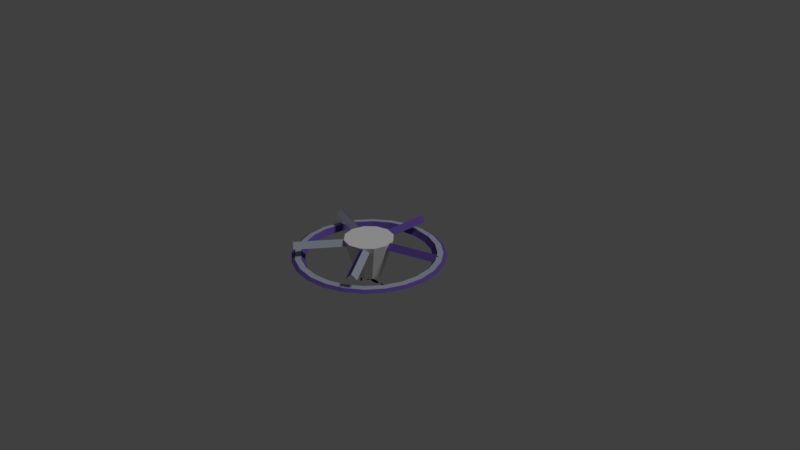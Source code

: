 # Source: rotor.blend  (saved by Blender 2.79.0; exported with 4.5.12 LTS)
import bpy
from mathutils import Matrix  # noqa: F401  (used for matrix-valued properties, if any)

bpy.ops.wm.read_factory_settings(use_empty=True)
scene = bpy.context.scene
scene.name = 'Scene'

# ---- collections
col_collection_1 = bpy.data.collections.new('Collection 1'); scene.collection.children.link(col_collection_1)

# ---- materials (node trees are filled in below, after node groups)
mat_material_001 = bpy.data.materials.new('Material.001')
mat_material_001.alpha_threshold = 0.0
mat_material_001.use_transparent_shadow = False
mat_material_001.diffuse_color = (0.0, 0.0, 0.0, 1.0)
mat_material_001.roughness = 0.5
mat_material_001.specular_intensity = 0.0
mat_wheel1 = bpy.data.materials.new('wheel1')
mat_wheel1.alpha_threshold = 0.0
mat_wheel1.use_transparent_shadow = False
mat_wheel1.diffuse_color = (0.3941, 0.4348, 0.5277, 1.0)
mat_wheel1.roughness = 0.5
mat_wheel1.specular_intensity = 0.7
mat_wheel2 = bpy.data.materials.new('wheel2')
mat_wheel2.alpha_threshold = 0.0
mat_wheel2.use_transparent_shadow = False
mat_wheel2.diffuse_color = (0.1324, 0.07663, 0.3672, 1.0)
mat_wheel2.roughness = 0.5
mat_wheel2.specular_intensity = 0.7
mat_middle = bpy.data.materials.new('middle')
mat_middle.alpha_threshold = 0.0
mat_middle.use_transparent_shadow = False
mat_middle.roughness = 0.5

# ---- material node trees

# ---- world
world_world = bpy.data.worlds.new('World'); scene.world = world_world
world_world.color = (0.05088, 0.05088, 0.05088)
world_world.use_sun_shadow = False
world_world.sun_shadow_jitter_overblur = 0.0
world_world.cycles.sampling_method = 'MANUAL'

# ---- cameras
cam_camera = bpy.data.cameras.new('Camera')
cam_camera.clip_end = 100.0
cam_camera.lens = 35.0
cam_camera.sensor_width = 32.0
cam_camera.sensor_height = 18.0
cam_camera.ortho_scale = 7.314
cam_camera.dof.focus_distance = 0.0
cam_camera.dof.aperture_fstop = 128.0

# ---- lights
light_lamp = bpy.data.lights.new('Lamp', 'SUN')
light_lamp.transmission_factor = 0.0
light_lamp.cutoff_distance = 30.0
light_lamp.angle = 0.1993
light_lamp.energy = 1.0
light_lamp.shadow_buffer_clip_start = 1.001
light_lamp.shadow_soft_size = 0.1
light_lamp.shadow_cascade_max_distance = 1000.0

# ---- meshes
me_circle_002 = bpy.data.meshes.new('Circle.002')
me_circle_002.from_pydata([(0.2297, 0.03555, -0.09726), (0.1683, 0.04733, -0.09726), (0.2234, 7.451e-09, -0.09726), (0.1683, -0.04733, -0.09726), (0.2767, 7.451e-09, -0.09726), (0.2297, -0.03555, -0.09726), (-0.029, 0.02713, -0.106), (-0.05613, -1.186e-09, -0.106), (-0.029, -0.02713, -0.106), (-0.001879, 3.235e-10, -0.106), (-0.02786, 0.1344, -0.07794), (-0.1375, 0.04032, -0.07794), (-0.1507, -5.308e-09, -0.07794), (-0.1375, -0.04032, -0.07794), (-0.02786, -0.1344, -0.07794), (-0.01524, -0.1243, -0.07794), (-0.1018, -0.01739, -0.07794), (-0.01524, 0.1243, -0.07794), (-0.1018, 0.01739, -0.07794)], [], [(1, 0, 4, 5, 3, 2), (7, 6, 9, 8), (11, 10, 17, 18, 16, 15, 14, 13, 12)])
me_circle_002.materials.append(mat_material_001)
me_circle_002.use_remesh_preserve_volume = False
me_circle_002.use_remesh_preserve_attributes = False
me_circle_002.use_mirror_vertex_groups = False
me_circle_002.update()
me_circle = bpy.data.meshes.new('Circle')
me_circle.from_pydata([(0.09815, 0.02868, -0.08166), (0.04227, 0.02028, -0.08166), (0.01913, 0.0, -0.08166), (0.04227, -0.02028, -0.08166), (0.09815, -0.02868, -0.08166), (0.154, -0.02028, -0.08166), (0.1772, 0.0, -0.08166), (0.154, 0.02028, -0.08166)], [], [(1, 0, 7, 6, 5, 4, 3, 2)])
me_circle.materials.append(mat_material_001)
me_circle.use_remesh_preserve_volume = False
me_circle.use_remesh_preserve_attributes = False
me_circle.use_mirror_vertex_groups = False
me_circle.update()
me_circle_001 = bpy.data.meshes.new('Circle.001')
me_circle_001.from_pydata([(0.0, 1.0, 0.0), (-0.2588, 0.9659, 0.0), (-0.5, 0.866, 0.0), (-0.7071, 0.7071, 0.0), (-0.866, 0.5, 0.0), (-0.9659, 0.2588, 0.0), (-1.0, 7.55e-08, 0.0), (-0.9659, -0.2588, 0.0), (-0.866, -0.5, 0.0), (-0.7071, -0.7071, 0.0), (-0.5, -0.866, 0.0), (-0.2588, -0.9659, 0.0), (-3.894e-07, -1.0, 0.0), (0.2588, -0.9659, 0.0), (0.5, -0.866, 0.0), (0.7071, -0.7071, 0.0), (0.866, -0.5, 0.0), (0.9659, -0.2588, 0.0), (1.0, -4.649e-07, 0.0), (0.9659, 0.2588, 0.0), (0.866, 0.5, 0.0), (0.7071, 0.7071, 0.0), (0.5, 0.866, 0.0), (0.2588, 0.9659, 0.0), (-2.312e-09, 0.8223, -0.03526), (-0.2128, 0.7943, -0.03526), (-0.4111, 0.7121, -0.03526), (-0.5814, 0.5814, -0.03526), (-0.7121, 0.4111, -0.03526), (-0.7943, 0.2128, -0.03526), (-0.8223, 3.948e-08, -0.03526), (-0.7943, -0.2128, -0.03526), (-0.7121, -0.4111, -0.03526), (-0.5814, -0.5814, -0.03526), (-0.4111, -0.7121, -0.03526), (-0.2128, -0.7943, -0.03526), (-3.225e-07, -0.8223, -0.03526), (0.2128, -0.7943, -0.03526), (0.4111, -0.7121, -0.03526), (0.5814, -0.5814, -0.03526), (0.7121, -0.4111, -0.03526), (0.7943, -0.2128, -0.03526), (0.8223, -4.049e-07, -0.03526), (0.7943, 0.2128, -0.03526), (0.7121, 0.4111, -0.03526), (0.5814, 0.5814, -0.03526), (0.4111, 0.7121, -0.03526), (0.2128, 0.7943, -0.03526), (-0.227, -0.8471, 0.03543), (-3.434e-07, -0.8769, 0.03543), (-0.7594, 0.4385, 0.03543), (-0.8471, 0.227, 0.03543), (0.8471, 0.227, 0.03543), (0.7594, 0.4385, 0.03543), (0.227, -0.8471, 0.03543), (-0.8769, 5.063e-08, 0.03543), (0.6201, 0.6201, 0.03543), (0.4385, -0.7594, 0.03543), (-0.8471, -0.227, 0.03543), (0.4385, 0.7594, 0.03543), (0.6201, -0.6201, 0.03543), (-0.7594, -0.4385, 0.03543), (0.227, 0.8471, 0.03543), (-1.872e-09, 0.8769, 0.03543), (-0.227, 0.8471, 0.03543), (0.7594, -0.4385, 0.03543), (-0.6201, -0.6201, 0.03543), (-0.4385, 0.7594, 0.03543), (0.8471, -0.227, 0.03543), (-0.4385, -0.7594, 0.03543), (-0.6201, 0.6201, 0.03543), (0.8769, -4.233e-07, 0.03543), (-3.72e-07, -0.9539, 0.03016), (-0.9214, 0.2469, 0.03016), (0.8261, 0.4769, 0.03016), (0.2469, -0.9214, 0.03016), (-0.9539, 6.602e-08, 0.03016), (0.6745, 0.6745, 0.03016), (0.4769, -0.8261, 0.03016), (-0.9214, -0.2469, 0.03016), (0.4769, 0.8261, 0.03016), (0.6745, -0.6745, 0.03016), (-0.8261, -0.4769, 0.03016), (0.2469, 0.9214, 0.03016), (-0.2469, 0.9214, 0.03016), (0.8261, -0.4769, 0.03016), (-0.6745, -0.6745, 0.03016), (-0.4769, 0.8261, 0.03016), (0.9214, -0.2469, 0.03016), (-0.4769, -0.8261, 0.03016), (-0.6745, 0.6745, 0.03016), (0.9539, -4.495e-07, 0.03016), (-0.2469, -0.9214, 0.03016), (-0.8261, 0.4769, 0.03016), (0.9214, 0.2469, 0.03016), (-5.823e-10, 0.9539, 0.03016), (-0.06843, 0.104, 0.1621), (-0.07074, 0.9621, 0.1621), (0.06843, 0.104, 0.1621), (0.0, 0.104, 0.2347), (0.06843, 0.9307, 0.1621), (0.0, 0.9621, 0.2347), (-0.12, -0.03295, 0.1621), (-0.9369, 0.23, 0.1621), (-0.07774, 0.09721, 0.1621), (-0.09888, 0.03213, 0.2347), (-0.8932, 0.3646, 0.1621), (-0.915, 0.2973, 0.2347), (-0.005752, -0.1243, 0.1621), (-0.5083, -0.8199, 0.1621), (-0.1165, -0.04389, 0.1621), (-0.06111, -0.08412, 0.2347), (-0.6227, -0.7368, 0.1621), (-0.5655, -0.7784, 0.2347), (0.1165, -0.04389, 0.1621), (0.6227, -0.7368, 0.1621), (0.005752, -0.1243, 0.1621), (0.06111, -0.08412, 0.2347), (0.5083, -0.8199, 0.1621), (0.5655, -0.7784, 0.2347), (0.07774, 0.09721, 0.1621), (0.8932, 0.3646, 0.1621), (0.12, -0.03295, 0.1621), (0.09888, 0.03213, 0.2347), (0.9369, 0.23, 0.1621), (0.915, 0.2973, 0.2347), (0.0, 0.1746, -0.2759), (0.0, 0.3243, 0.2384), (0.08729, 0.1512, -0.2759), (0.1622, 0.2809, 0.2384), (0.1512, 0.08729, -0.2759), (0.2809, 0.1622, 0.2384), (0.1746, -7.631e-09, -0.2759), (0.3243, -1.418e-08, 0.2384), (0.1512, -0.08729, -0.2759), (0.2809, -0.1622, 0.2384), (0.08729, -0.1512, -0.2759), (0.1622, -0.2809, 0.2384), (2.636e-08, -0.1746, -0.2759), (4.897e-08, -0.3243, 0.2384), (-0.08729, -0.1512, -0.2759), (-0.1622, -0.2809, 0.2384), (-0.1512, -0.08729, -0.2759), (-0.2809, -0.1622, 0.2384), (-0.1746, -8.117e-08, -0.2759), (-0.3243, -1.508e-07, 0.2384), (-0.1512, 0.08729, -0.2759), (-0.2809, 0.1622, 0.2384), (-0.08729, 0.1512, -0.2759), (-0.1622, 0.2809, 0.2384)], [], [(49, 48, 35, 36), (51, 50, 28, 29), (53, 52, 43, 44), (54, 49, 36, 37), (55, 51, 29, 30), (56, 53, 44, 45), (57, 54, 37, 38), (58, 55, 30, 31), (59, 56, 45, 46), (60, 57, 38, 39), (61, 58, 31, 32), (62, 59, 46, 47), (64, 63, 24, 25), (65, 60, 39, 40), (66, 61, 32, 33), (63, 62, 47, 24), (67, 64, 25, 26), (68, 65, 40, 41), (69, 66, 33, 34), (70, 67, 26, 27), (71, 68, 41, 42), (48, 69, 34, 35), (50, 70, 27, 28), (52, 71, 42, 43), (94, 91, 71, 52), (93, 90, 70, 50), (92, 89, 69, 48), (91, 88, 68, 71), (90, 87, 67, 70), (89, 86, 66, 69), (88, 85, 65, 68), (87, 84, 64, 67), (95, 83, 62, 63), (86, 82, 61, 66), (85, 81, 60, 65), (84, 95, 63, 64), (83, 80, 59, 62), (82, 79, 58, 61), (81, 78, 57, 60), (80, 77, 56, 59), (79, 76, 55, 58), (78, 75, 54, 57), (77, 74, 53, 56), (76, 73, 51, 55), (75, 72, 49, 54), (74, 94, 52, 53), (73, 93, 50, 51), (72, 92, 48, 49), (12, 11, 92, 72), (5, 4, 93, 73), (20, 19, 94, 74), (13, 12, 72, 75), (6, 5, 73, 76), (21, 20, 74, 77), (14, 13, 75, 78), (7, 6, 76, 79), (22, 21, 77, 80), (15, 14, 78, 81), (8, 7, 79, 82), (23, 22, 80, 83), (1, 0, 95, 84), (16, 15, 81, 85), (9, 8, 82, 86), (0, 23, 83, 95), (2, 1, 84, 87), (17, 16, 85, 88), (10, 9, 86, 89), (3, 2, 87, 90), (18, 17, 88, 91), (11, 10, 89, 92), (4, 3, 90, 93), (19, 18, 91, 94), (97, 101, 99, 96), (101, 100, 98, 99), (103, 107, 105, 102), (107, 106, 104, 105), (109, 113, 111, 108), (113, 112, 110, 111), (115, 119, 117, 114), (119, 118, 116, 117), (121, 125, 123, 120), (125, 124, 122, 123), (126, 127, 129, 128), (128, 129, 131, 130), (130, 131, 133, 132), (132, 133, 135, 134), (134, 135, 137, 136), (136, 137, 139, 138), (138, 139, 141, 140), (140, 141, 143, 142), (142, 143, 145, 144), (144, 145, 147, 146), (129, 127, 149, 147, 145, 143, 141, 139, 137, 135, 133, 131), (146, 147, 149, 148), (148, 149, 127, 126), (126, 128, 130, 132, 134, 136, 138, 140, 142, 144, 146, 148)])
me_circle_001.polygons.foreach_set('material_index', [1, 1, 1, 1, 1, 1, 1, 1, 1, 1, 1, 1, 1, 1, 1, 1, 1, 1, 1, 1, 1, 1, 1, 1, 0, 0, 0, 0, 0, 0, 0, 0, 0, 0, 0, 0, 0, 0, 0, 0, 0, 0, 0, 0, 0, 0, 0, 0, 1, 1, 1, 1, 1, 1, 1, 1, 1, 1, 1, 1, 1, 1, 1, 1, 1, 1, 1, 1, 1, 1, 1, 1, 0, 1, 0, 1, 0, 1, 0, 1, 0, 1, 2, 2, 2, 2, 2, 2, 2, 2, 2, 2, 2, 2, 2, 2])
_uv = me_circle_001.uv_layers.new(name='UVMap')
_uv.uv.foreach_set('vector', [-8.0, 1.0, -7.0, 1.0, -7.0, 2.159, -8.0, 2.159, -1.0, 1.0, 0.0, 1.0, 0.0, 2.159, -1.0, 2.159, 8.0, 1.0, 9.0, 1.0, 9.0, 2.159, 8.0, 2.159, -9.0, 1.0, -8.0, 1.0, -8.0, 2.159, -9.0, 2.159, -2.0, 1.0, -1.0, 1.0, -1.0, 2.159, -2.0, 2.159, 7.0, 1.0, 8.0, 1.0, 8.0, 2.159, 7.0, 2.159, -10.0, 1.0, -9.0, 1.0, -9.0, 2.159, -10.0, 2.159, -3.0, 1.0, -2.0, 1.0, -2.0, 2.159, -3.0, 2.159, 6.0, 1.0, 7.0, 1.0, 7.0, 2.159, 6.0, 2.159, -11.0, 1.0, -10.0, 1.0, -10.0, 2.159, -11.0, 2.159, -4.0, 1.0, -3.0, 1.0, -3.0, 2.159, -4.0, 2.159, 5.0, 1.0, 6.0, 1.0, 6.0, 2.159, 5.0, 2.159, 3.0, 1.0, 4.0, 1.0, 4.0, 2.159, 3.0, 2.159, 12.0, 1.0, 13.0, 1.0, 13.0, 2.159, 12.0, 2.159, -5.0, 1.0, -4.0, 1.0, -4.0, 2.159, -5.0, 2.159, 4.0, 1.0, 5.0, 1.0, 5.0, 2.159, 4.0, 2.159, 2.0, 1.0, 3.0, 1.0, 3.0, 2.159, 2.0, 2.159, 11.0, 1.0, 12.0, 1.0, 12.0, 2.159, 11.0, 2.159, -6.0, 1.0, -5.0, 1.0, -5.0, 2.159, -6.0, 2.159, 1.0, 1.0, 2.0, 1.0, 2.0, 2.159, 1.0, 2.159, 10.0, 1.0, 11.0, 1.0, 11.0, 2.159, 10.0, 2.159, -7.0, 1.0, -6.0, 1.0, -6.0, 2.159, -7.0, 2.159, 0.0, 1.0, 1.0, 1.0, 1.0, 2.159, 0.0, 2.159, 9.0, 1.0, 10.0, 1.0, 10.0, 2.159, 9.0, 2.159, 9.0, 0.0, 10.0, 0.0, 10.0, 1.0, 9.0, 1.0, 0.0, 0.0, 1.0, 0.0, 1.0, 1.0, 0.0, 1.0, -7.0, 0.0, -6.0, 0.0, -6.0, 1.0, -7.0, 1.0, 10.0, 0.0, 11.0, 0.0, 11.0, 1.0, 10.0, 1.0, 1.0, 0.0, 2.0, 0.0, 2.0, 1.0, 1.0, 1.0, -6.0, 0.0, -5.0, 0.0, -5.0, 1.0, -6.0, 1.0, 11.0, 0.0, 12.0, 0.0, 12.0, 1.0, 11.0, 1.0, 2.0, 0.0, 3.0, 0.0, 3.0, 1.0, 2.0, 1.0, 4.0, 0.0, 5.0, 0.0, 5.0, 1.0, 4.0, 1.0, -5.0, 0.0, -4.0, 0.0, -4.0, 1.0, -5.0, 1.0, 12.0, 0.0, 13.0, 0.0, 13.0, 1.0, 12.0, 1.0, 3.0, 0.0, 4.0, 0.0, 4.0, 1.0, 3.0, 1.0, 5.0, 0.0, 6.0, 0.0, 6.0, 1.0, 5.0, 1.0, -4.0, 0.0, -3.0, 0.0, -3.0, 1.0, -4.0, 1.0, -11.0, 0.0, -10.0, 0.0, -10.0, 1.0, -11.0, 1.0, 6.0, 0.0, 7.0, 0.0, 7.0, 1.0, 6.0, 1.0, -3.0, 0.0, -2.0, 0.0, -2.0, 1.0, -3.0, 1.0, -10.0, 0.0, -9.0, 0.0, -9.0, 1.0, -10.0, 1.0, 7.0, 0.0, 8.0, 0.0, 8.0, 1.0, 7.0, 1.0, -2.0, 0.0, -1.0, 0.0, -1.0, 1.0, -2.0, 1.0, -9.0, 0.0, -8.0, 0.0, -8.0, 1.0, -9.0, 1.0, 8.0, 0.0, 9.0, 0.0, 9.0, 1.0, 8.0, 1.0, -1.0, 0.0, 0.0, 0.0, 0.0, 1.0, -1.0, 1.0, -8.0, 0.0, -7.0, 0.0, -7.0, 1.0, -8.0, 1.0, -8.0, -0.7148, -7.0, -0.7148, -7.0, 0.0, -8.0, 0.0, -1.0, -0.7148, 0.0, -0.7148, 0.0, 0.0, -1.0, 0.0, 8.0, -0.7148, 9.0, -0.7148, 9.0, 0.0, 8.0, 0.0, -9.0, -0.7148, -8.0, -0.7148, -8.0, 0.0, -9.0, 0.0, -2.0, -0.7148, -1.0, -0.7148, -1.0, 0.0, -2.0, 0.0, 7.0, -0.7148, 8.0, -0.7148, 8.0, 0.0, 7.0, 0.0, -10.0, -0.7148, -9.0, -0.7148, -9.0, 0.0, -10.0, 0.0, -3.0, -0.7148, -2.0, -0.7148, -2.0, 0.0, -3.0, 0.0, 6.0, -0.7148, 7.0, -0.7148, 7.0, 0.0, 6.0, 0.0, -11.0, -0.7148, -10.0, -0.7148, -10.0, 0.0, -11.0, 0.0, -4.0, -0.7148, -3.0, -0.7148, -3.0, 0.0, -4.0, 0.0, 5.0, -0.7148, 6.0, -0.7148, 6.0, 0.0, 5.0, 0.0, 3.0, -0.7148, 4.0, -0.7148, 4.0, 0.0, 3.0, 0.0, 12.0, -0.7148, 13.0, -0.7148, 13.0, 0.0, 12.0, 0.0, -5.0, -0.7148, -4.0, -0.7148, -4.0, 0.0, -5.0, 0.0, 4.0, -0.7148, 5.0, -0.7148, 5.0, 0.0, 4.0, 0.0, 2.0, -0.7148, 3.0, -0.7148, 3.0, 0.0, 2.0, 0.0, 11.0, -0.7148, 12.0, -0.7148, 12.0, 0.0, 11.0, 0.0, -6.0, -0.7148, -5.0, -0.7148, -5.0, 0.0, -6.0, 0.0, 1.0, -0.7148, 2.0, -0.7148, 2.0, 0.0, 1.0, 0.0, 10.0, -0.7148, 11.0, -0.7148, 11.0, 0.0, 10.0, 0.0, -7.0, -0.7148, -6.0, -0.7148, -6.0, 0.0, -7.0, 0.0, 0.0, -0.7148, 1.0, -0.7148, 1.0, 0.0, 0.0, 0.0, 9.0, -0.7148, 10.0, -0.7148, 10.0, 0.0, 9.0, 0.0, 0.0, 0.0, 0.0, 0.0, 0.0, 0.0, 0.0, 0.0, 0.0, 0.0, 0.0, 0.0, 0.0, 0.0, 0.0, 0.0, 0.0, 0.0, 0.0, 0.0, 0.0, 0.0, 0.0, 0.0, 0.0, 0.0, 0.0, 0.0, 0.0, 0.0, 0.0, 0.0, 0.0, 0.0, 0.0, 0.0, 0.0, 0.0, 0.0, 0.0, 0.0, 0.0, 0.0, 0.0, 0.0, 0.0, 0.0, 0.0, 0.0, 0.0, 0.0, 0.0, 0.0, 0.0, 0.0, 0.0, 0.0, 0.0, 0.0, 0.0, 0.0, 0.0, 0.0, 0.0, 0.0, 0.0, 0.0, 0.0, 0.0, 0.0, 0.0, 0.0, 0.0, 0.0, 0.0, 0.0, 0.0, 0.0, 0.0, 0.0, 0.0, 0.0, 0.0, 0.0, 0.0, 0.0, 0.0, 0.0, 0.0, 0.0, 0.0, 0.0, 0.0, 0.0, 0.0, 0.0, 0.0, 0.0, 0.0, 0.0, 0.0, 0.0, 0.0, 0.0, 0.0, 0.0, 0.0, 0.0, 0.0, 0.0, 0.0, 0.0, 0.0, 0.0, 0.0, 0.0, 0.0, 0.0, 0.0, 0.0, 0.0, 0.0, 0.0, 0.0, 0.0, 0.0, 0.0, 0.0, 0.0, 0.0, 0.0, 0.0, 0.0, 0.0, 0.0, 0.0, 0.0, 0.0, 0.0, 0.0, 0.0, 0.0, 0.0, 0.0, 0.0, 0.0, 0.0, 0.0, 0.0, 0.0, 0.0, 0.0, 0.0, 0.0, 0.0, 0.0, 0.0, 0.0, 0.0, 0.0, 0.0, 0.0, 0.0, 0.0, 0.0, 0.0, 0.0, 0.0, 0.0, 0.0, 0.0, 0.0, 0.0, 0.0, 0.0, 0.0, 0.0, 0.0, 0.0, 0.0, 0.0, 0.0, 0.0, 0.0, 0.0, 0.0, 0.0, 0.0, 0.0, 0.0, 0.0, 0.0, 0.0, 0.0, 0.0, 0.0, 0.0, 0.0, 0.0, 0.0, 0.0, 0.0, 0.0, 0.0, 0.0, 0.0, 0.0, 0.0, 0.0, 0.0, 0.0, 0.0, 0.0, 0.0, 0.0, 0.0, 0.0, 0.0, 0.0, 0.0, 0.0, 0.0, 0.0, 0.0])
me_circle_001.materials.append(mat_wheel1)
me_circle_001.materials.append(mat_wheel2)
me_circle_001.materials.append(mat_middle)
me_circle_001.use_remesh_preserve_volume = False
me_circle_001.use_remesh_preserve_attributes = False
me_circle_001.use_mirror_vertex_groups = False
me_circle_001.update()

# ---- objects
ob_face = bpy.data.objects.new('Face', me_circle_002)
ob_eye = bpy.data.objects.new('Eye', me_circle)
ob_wheel = bpy.data.objects.new('Wheel', me_circle_001)
ob_lamp = bpy.data.objects.new('Lamp', light_lamp)
ob_camera = bpy.data.objects.new('Camera', cam_camera)

# ---- transforms, parenting, visibility, modifiers, constraints
ob_face.location = (0.0, 0.0, -0.28)
ob_face.lineart.crease_threshold = 0.0
ob_eye.location = (0.0, 0.0, -0.28)
ob_eye.lineart.crease_threshold = 0.0
ob_wheel.location = (0.0, 0.0, 0.0)
ob_wheel.lineart.crease_threshold = 0.0
ob_lamp.location = (4.076, 1.005, 5.904)
ob_lamp.rotation_euler = (0.6503, 0.05522, 1.866)
ob_lamp.lock_rotations_4d = False
ob_lamp.empty_display_type = 'ARROWS'
ob_lamp.color = (0.0, 0.0, 0.0, 0.0)
ob_lamp.lineart.crease_threshold = 0.0
ob_camera.location = (7.481, -6.508, 5.344)
ob_camera.rotation_euler = (1.109, 0.0, 0.8149)
ob_camera.lock_rotations_4d = False
ob_camera.empty_display_type = 'ARROWS'
ob_camera.color = (0.0, 0.0, 0.0, 0.0)
ob_camera.display_type = 'WIRE'
ob_camera.lineart.crease_threshold = 0.0

# ---- collection membership
col_collection_1.objects.link(ob_face)
col_collection_1.objects.link(ob_eye)
col_collection_1.objects.link(ob_wheel)
col_collection_1.objects.link(ob_lamp)
col_collection_1.objects.link(ob_camera)

# ---- scene / render settings (as saved in the file)
scene.camera = ob_camera
scene.frame_start = 1; scene.frame_end = 250; scene.frame_set(1)
scene.render.engine = 'BLENDER_EEVEE_NEXT'
scene.render.resolution_percentage = 50
scene.render.dither_intensity = 0.0
scene.cycles.use_denoising = False
scene.cycles.samples = 128
scene.cycles.sampling_pattern = 'TABULATED_SOBOL'
scene.cycles.use_adaptive_sampling = False
scene.cycles.use_light_tree = False
scene.cycles.blur_glossy = 0.0
scene.cycles.sample_clamp_indirect = 0.0
scene.view_settings.view_transform = 'Standard'
bpy.context.view_layer.update()
